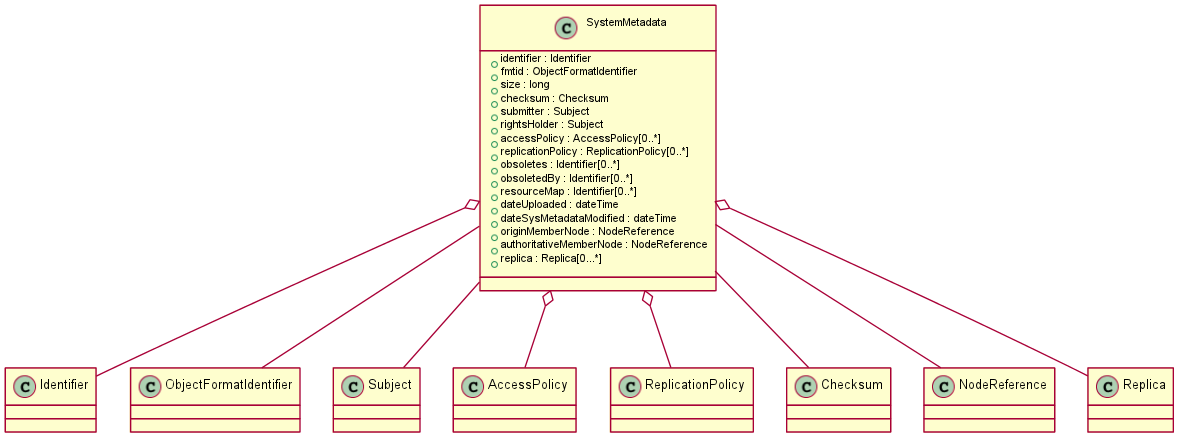

The diagram above was rendered by PlantUML. Its source (embedded in the PNG):
@startuml images/class_systemmetadata.png
skinparam activityFontColor black
skinparam activityFontSize 10
skinparam activityFontName arial
skinparam activityArrowFontColor black
skinparam activityArrowFontSize 10
skinparam activityArrowFontName arial
skinparam classArrowFontColor black
skinparam classArrowFontSize 10
skinparam classArrowFontName arial
skinparam classAttributeFontColor black
skinparam classAttributeFontSize 10
skinparam classAttributeFontName arial
skinparam classFontColor black
skinparam classFontSize 10
skinparam classFontName arial
skinparam componentFontColor black
skinparam componentFontSize 10
skinparam componentFontName arial
skinparam componentArrowFontColor black
skinparam componentArrowFontSize 10
skinparam componentArrowFontName arial
skinparam noteFontColor black
skinparam noteFontSize 10
skinparam noteFontName arial
skinparam packageFontColor black
skinparam packageFontSize 10
skinparam packageFontName arial
skinparam sequenceActorFontColor black
skinparam sequenceActorFontSize 10
skinparam sequenceActorFontName arial
skinparam sequenceArrowFontColor black
skinparam sequenceArrowFontSize 10
skinparam sequenceArrowFontName arial
skinparam sequenceGroupingFontColor black
skinparam sequenceGroupingFontSize 10
skinparam sequenceGroupingFontName arial
skinparam sequenceGroupingHeaderFontColor black
skinparam sequenceGroupingHeaderFontSize 10
skinparam sequenceGroupingHeaderFontName arial
skinparam sequenceParticipantFontColor black
skinparam sequenceParticipantFontSize 10
skinparam sequenceParticipantFontName arial
skinparam sequenceTitleFontColor black
skinparam sequenceTitleFontSize 10
skinparam sequenceTitleFontName arial
skinparam titleFontColor black
skinparam titleFontSize 10
skinparam titleFontName arial
skinparam usecaseFontColor black
skinparam usecaseFontSize 7
skinparam usecaseFontName arial
skinparam usecaseActorFontColor black
skinparam usecaseActorFontSize 7
skinparam usecaseActorFontName arial
skinparam usecaseArrowFontColor black
skinparam usecaseArrowFontSize 7
skinparam usecaseArrowFontName arial
class SystemMetadata {
  + identifier : Identifier
  + fmtid : ObjectFormatIdentifier
  + size : long
  + checksum : Checksum
  + submitter : Subject
  + rightsHolder : Subject
  + accessPolicy : AccessPolicy[0..*]
  + replicationPolicy : ReplicationPolicy[0..*]
  + obsoletes : Identifier[0..*]
  + obsoletedBy : Identifier[0..*]
  + resourceMap : Identifier[0..*]
  + dateUploaded : dateTime
  + dateSysMetadataModified : dateTime
  + originMemberNode : NodeReference
  + authoritativeMemberNode : NodeReference
  + replica : Replica[0...*]
}
SystemMetadata o-- Identifier
SystemMetadata -- ObjectFormatIdentifier
SystemMetadata -- Subject
SystemMetadata o-- AccessPolicy
SystemMetadata o-- ReplicationPolicy
SystemMetadata -- Checksum
SystemMetadata -- NodeReference
SystemMetadata o-- Replica
@enduml